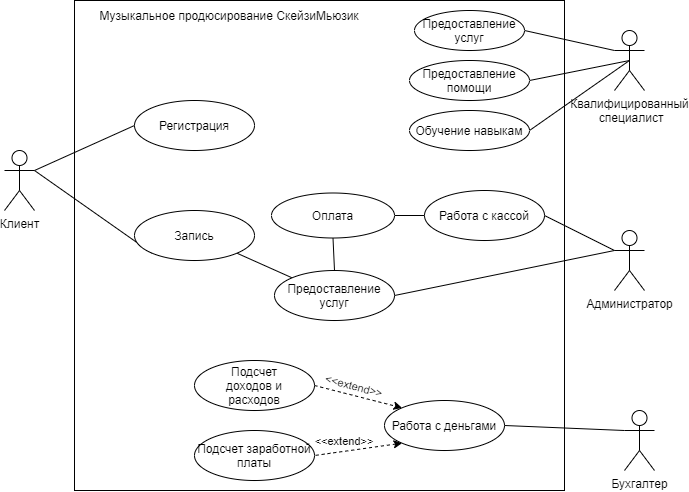

The diagram above was exported from draw.io. Its source (the exported page's mxGraphModel, read from the mxfile embedded in the PNG):
<mxGraphModel dx="901" dy="615" grid="1" gridSize="10" guides="1" tooltips="1" connect="1" arrows="1" fold="1" page="1" pageScale="1" pageWidth="827" pageHeight="1169" math="0" shadow="0">
  <root>
    <mxCell id="0" />
    <mxCell id="1" parent="0" />
    <mxCell id="EBTkgHa33lYafzgPrVh7-1" value="" style="whiteSpace=wrap;html=1;aspect=fixed;" vertex="1" parent="1">
      <mxGeometry x="120" y="70" width="490" height="490" as="geometry" />
    </mxCell>
    <mxCell id="EBTkgHa33lYafzgPrVh7-14" style="rounded=0;orthogonalLoop=1;jettySize=auto;html=1;exitX=1;exitY=0.3333333333333333;exitDx=0;exitDy=0;exitPerimeter=0;entryX=0;entryY=1;entryDx=0;entryDy=0;endArrow=none;endFill=0;" edge="1" parent="1" source="EBTkgHa33lYafzgPrVh7-2" target="EBTkgHa33lYafzgPrVh7-11">
      <mxGeometry relative="1" as="geometry" />
    </mxCell>
    <mxCell id="EBTkgHa33lYafzgPrVh7-18" style="edgeStyle=none;rounded=0;orthogonalLoop=1;jettySize=auto;html=1;exitX=1;exitY=0.3333333333333333;exitDx=0;exitDy=0;exitPerimeter=0;entryX=0;entryY=0.5;entryDx=0;entryDy=0;endArrow=none;endFill=0;" edge="1" parent="1" source="EBTkgHa33lYafzgPrVh7-2" target="EBTkgHa33lYafzgPrVh7-13">
      <mxGeometry relative="1" as="geometry" />
    </mxCell>
    <mxCell id="EBTkgHa33lYafzgPrVh7-2" value="Клиент" style="shape=umlActor;verticalLabelPosition=bottom;verticalAlign=top;html=1;outlineConnect=0;" vertex="1" parent="1">
      <mxGeometry x="50" y="220" width="30" height="60" as="geometry" />
    </mxCell>
    <mxCell id="EBTkgHa33lYafzgPrVh7-32" style="edgeStyle=none;rounded=0;orthogonalLoop=1;jettySize=auto;html=1;exitX=0;exitY=0.3333333333333333;exitDx=0;exitDy=0;exitPerimeter=0;entryX=1;entryY=0.5;entryDx=0;entryDy=0;endArrow=none;endFill=0;" edge="1" parent="1" source="EBTkgHa33lYafzgPrVh7-3" target="EBTkgHa33lYafzgPrVh7-29">
      <mxGeometry relative="1" as="geometry" />
    </mxCell>
    <mxCell id="EBTkgHa33lYafzgPrVh7-3" value="Бухгалтер" style="shape=umlActor;verticalLabelPosition=bottom;verticalAlign=top;html=1;outlineConnect=0;" vertex="1" parent="1">
      <mxGeometry x="670" y="480" width="30" height="60" as="geometry" />
    </mxCell>
    <mxCell id="EBTkgHa33lYafzgPrVh7-27" style="edgeStyle=none;rounded=0;orthogonalLoop=1;jettySize=auto;html=1;exitX=0;exitY=0.3333333333333333;exitDx=0;exitDy=0;exitPerimeter=0;entryX=1;entryY=0.5;entryDx=0;entryDy=0;endArrow=none;endFill=0;" edge="1" parent="1" source="EBTkgHa33lYafzgPrVh7-4" target="EBTkgHa33lYafzgPrVh7-23">
      <mxGeometry relative="1" as="geometry" />
    </mxCell>
    <mxCell id="EBTkgHa33lYafzgPrVh7-41" style="edgeStyle=none;rounded=0;orthogonalLoop=1;jettySize=auto;html=1;exitX=0;exitY=0.3333333333333333;exitDx=0;exitDy=0;exitPerimeter=0;entryX=1;entryY=0.5;entryDx=0;entryDy=0;startArrow=none;startFill=0;endArrow=none;endFill=0;" edge="1" parent="1" source="EBTkgHa33lYafzgPrVh7-4" target="EBTkgHa33lYafzgPrVh7-19">
      <mxGeometry relative="1" as="geometry" />
    </mxCell>
    <mxCell id="EBTkgHa33lYafzgPrVh7-4" value="Администратор" style="shape=umlActor;verticalLabelPosition=bottom;verticalAlign=top;html=1;outlineConnect=0;" vertex="1" parent="1">
      <mxGeometry x="660" y="300" width="30" height="60" as="geometry" />
    </mxCell>
    <mxCell id="EBTkgHa33lYafzgPrVh7-48" style="edgeStyle=none;rounded=0;orthogonalLoop=1;jettySize=auto;html=1;exitX=0;exitY=0.3333333333333333;exitDx=0;exitDy=0;exitPerimeter=0;entryX=1;entryY=0.5;entryDx=0;entryDy=0;startArrow=none;startFill=0;endArrow=none;endFill=0;" edge="1" parent="1" source="EBTkgHa33lYafzgPrVh7-9" target="EBTkgHa33lYafzgPrVh7-47">
      <mxGeometry relative="1" as="geometry" />
    </mxCell>
    <mxCell id="EBTkgHa33lYafzgPrVh7-51" style="edgeStyle=none;rounded=0;orthogonalLoop=1;jettySize=auto;html=1;exitX=0.5;exitY=0.5;exitDx=0;exitDy=0;exitPerimeter=0;entryX=1;entryY=0.5;entryDx=0;entryDy=0;startArrow=none;startFill=0;endArrow=none;endFill=0;" edge="1" parent="1" source="EBTkgHa33lYafzgPrVh7-9" target="EBTkgHa33lYafzgPrVh7-49">
      <mxGeometry relative="1" as="geometry" />
    </mxCell>
    <mxCell id="EBTkgHa33lYafzgPrVh7-52" style="edgeStyle=none;rounded=0;orthogonalLoop=1;jettySize=auto;html=1;exitX=0.5;exitY=0.5;exitDx=0;exitDy=0;exitPerimeter=0;entryX=1;entryY=0.5;entryDx=0;entryDy=0;startArrow=none;startFill=0;endArrow=none;endFill=0;" edge="1" parent="1" source="EBTkgHa33lYafzgPrVh7-9" target="EBTkgHa33lYafzgPrVh7-50">
      <mxGeometry relative="1" as="geometry" />
    </mxCell>
    <mxCell id="EBTkgHa33lYafzgPrVh7-9" value="Квалифицированный&lt;br&gt;&amp;nbsp;специалист" style="shape=umlActor;verticalLabelPosition=bottom;verticalAlign=top;html=1;outlineConnect=0;" vertex="1" parent="1">
      <mxGeometry x="660" y="100" width="30" height="60" as="geometry" />
    </mxCell>
    <mxCell id="EBTkgHa33lYafzgPrVh7-10" value="Музыкальное продюсирование СкейзиМьюзик" style="text;html=1;strokeColor=none;fillColor=none;align=center;verticalAlign=middle;whiteSpace=wrap;rounded=0;" vertex="1" parent="1">
      <mxGeometry x="130" y="70" width="290" height="30" as="geometry" />
    </mxCell>
    <mxCell id="EBTkgHa33lYafzgPrVh7-42" style="edgeStyle=none;rounded=0;orthogonalLoop=1;jettySize=auto;html=1;exitX=1;exitY=1;exitDx=0;exitDy=0;entryX=0;entryY=0;entryDx=0;entryDy=0;startArrow=none;startFill=0;endArrow=none;endFill=0;" edge="1" parent="1" source="EBTkgHa33lYafzgPrVh7-11" target="EBTkgHa33lYafzgPrVh7-19">
      <mxGeometry relative="1" as="geometry" />
    </mxCell>
    <mxCell id="EBTkgHa33lYafzgPrVh7-11" value="" style="ellipse;whiteSpace=wrap;html=1;" vertex="1" parent="1">
      <mxGeometry x="180" y="280" width="120" height="50" as="geometry" />
    </mxCell>
    <mxCell id="EBTkgHa33lYafzgPrVh7-13" value="" style="ellipse;whiteSpace=wrap;html=1;" vertex="1" parent="1">
      <mxGeometry x="180" y="170" width="120" height="50" as="geometry" />
    </mxCell>
    <mxCell id="EBTkgHa33lYafzgPrVh7-15" value="Запись" style="text;html=1;strokeColor=none;fillColor=none;align=center;verticalAlign=middle;whiteSpace=wrap;rounded=0;" vertex="1" parent="1">
      <mxGeometry x="210" y="290" width="60" height="30" as="geometry" />
    </mxCell>
    <mxCell id="EBTkgHa33lYafzgPrVh7-17" value="Регистрация" style="text;html=1;strokeColor=none;fillColor=none;align=center;verticalAlign=middle;whiteSpace=wrap;rounded=0;" vertex="1" parent="1">
      <mxGeometry x="210" y="180" width="60" height="30" as="geometry" />
    </mxCell>
    <mxCell id="EBTkgHa33lYafzgPrVh7-43" style="edgeStyle=none;rounded=0;orthogonalLoop=1;jettySize=auto;html=1;exitX=0.5;exitY=0;exitDx=0;exitDy=0;entryX=0.5;entryY=1;entryDx=0;entryDy=0;startArrow=none;startFill=0;endArrow=none;endFill=0;" edge="1" parent="1" source="EBTkgHa33lYafzgPrVh7-19" target="EBTkgHa33lYafzgPrVh7-37">
      <mxGeometry relative="1" as="geometry" />
    </mxCell>
    <mxCell id="EBTkgHa33lYafzgPrVh7-19" value="Предоставление услуг" style="ellipse;whiteSpace=wrap;html=1;" vertex="1" parent="1">
      <mxGeometry x="320" y="340" width="120" height="50" as="geometry" />
    </mxCell>
    <mxCell id="EBTkgHa33lYafzgPrVh7-44" style="edgeStyle=none;rounded=0;orthogonalLoop=1;jettySize=auto;html=1;exitX=0;exitY=0.5;exitDx=0;exitDy=0;entryX=1;entryY=0.5;entryDx=0;entryDy=0;startArrow=none;startFill=0;endArrow=none;endFill=0;" edge="1" parent="1" source="EBTkgHa33lYafzgPrVh7-23" target="EBTkgHa33lYafzgPrVh7-37">
      <mxGeometry relative="1" as="geometry" />
    </mxCell>
    <mxCell id="EBTkgHa33lYafzgPrVh7-23" value="Работа с кассой" style="ellipse;whiteSpace=wrap;html=1;" vertex="1" parent="1">
      <mxGeometry x="470" y="260" width="120" height="50" as="geometry" />
    </mxCell>
    <mxCell id="EBTkgHa33lYafzgPrVh7-34" style="edgeStyle=none;rounded=0;orthogonalLoop=1;jettySize=auto;html=1;exitX=0;exitY=1;exitDx=0;exitDy=0;entryX=1;entryY=0.5;entryDx=0;entryDy=0;endArrow=none;endFill=0;dashed=1;startArrow=classic;startFill=1;" edge="1" parent="1" source="EBTkgHa33lYafzgPrVh7-29" target="EBTkgHa33lYafzgPrVh7-31">
      <mxGeometry relative="1" as="geometry" />
    </mxCell>
    <mxCell id="EBTkgHa33lYafzgPrVh7-29" value="Работа с деньгами" style="ellipse;whiteSpace=wrap;html=1;" vertex="1" parent="1">
      <mxGeometry x="430" y="470" width="120" height="50" as="geometry" />
    </mxCell>
    <mxCell id="EBTkgHa33lYafzgPrVh7-33" style="edgeStyle=none;rounded=0;orthogonalLoop=1;jettySize=auto;html=1;exitX=1;exitY=0.5;exitDx=0;exitDy=0;entryX=0;entryY=0;entryDx=0;entryDy=0;endArrow=classic;endFill=1;startArrow=none;startFill=0;dashed=1;" edge="1" parent="1" source="EBTkgHa33lYafzgPrVh7-30" target="EBTkgHa33lYafzgPrVh7-29">
      <mxGeometry relative="1" as="geometry" />
    </mxCell>
    <mxCell id="EBTkgHa33lYafzgPrVh7-30" value="" style="ellipse;whiteSpace=wrap;html=1;" vertex="1" parent="1">
      <mxGeometry x="240" y="430" width="120" height="50" as="geometry" />
    </mxCell>
    <mxCell id="EBTkgHa33lYafzgPrVh7-31" value="Подсчет заработной платы" style="ellipse;whiteSpace=wrap;html=1;" vertex="1" parent="1">
      <mxGeometry x="240" y="500" width="120" height="50" as="geometry" />
    </mxCell>
    <mxCell id="EBTkgHa33lYafzgPrVh7-35" value="Подсчет доходов и расходов" style="text;html=1;strokeColor=none;fillColor=none;align=center;verticalAlign=middle;whiteSpace=wrap;rounded=0;" vertex="1" parent="1">
      <mxGeometry x="270" y="440" width="60" height="30" as="geometry" />
    </mxCell>
    <mxCell id="EBTkgHa33lYafzgPrVh7-37" value="Оплата" style="ellipse;whiteSpace=wrap;html=1;" vertex="1" parent="1">
      <mxGeometry x="317" y="262.5" width="123" height="45" as="geometry" />
    </mxCell>
    <mxCell id="EBTkgHa33lYafzgPrVh7-47" value="Предоставление услуг" style="ellipse;whiteSpace=wrap;html=1;" vertex="1" parent="1">
      <mxGeometry x="460" y="80" width="110" height="40" as="geometry" />
    </mxCell>
    <mxCell id="EBTkgHa33lYafzgPrVh7-49" value="Предоставление помощи" style="ellipse;whiteSpace=wrap;html=1;" vertex="1" parent="1">
      <mxGeometry x="455" y="130" width="120" height="40" as="geometry" />
    </mxCell>
    <mxCell id="EBTkgHa33lYafzgPrVh7-50" value="Обучение навыкам" style="ellipse;whiteSpace=wrap;html=1;" vertex="1" parent="1">
      <mxGeometry x="455" y="180" width="120" height="40" as="geometry" />
    </mxCell>
    <mxCell id="EBTkgHa33lYafzgPrVh7-53" value="&lt;font style=&quot;font-size: 11px&quot;&gt;&amp;lt;&amp;lt;extend&amp;gt;&amp;gt;&lt;/font&gt;" style="text;html=1;strokeColor=none;fillColor=none;align=center;verticalAlign=middle;whiteSpace=wrap;rounded=0;rotation=15;" vertex="1" parent="1">
      <mxGeometry x="370" y="440" width="60" height="30" as="geometry" />
    </mxCell>
    <mxCell id="EBTkgHa33lYafzgPrVh7-54" value="&lt;font style=&quot;font-size: 11px&quot;&gt;&amp;lt;&amp;lt;extend&amp;gt;&amp;gt;&lt;/font&gt;" style="text;html=1;strokeColor=none;fillColor=none;align=center;verticalAlign=middle;whiteSpace=wrap;rounded=0;rotation=0;" vertex="1" parent="1">
      <mxGeometry x="360" y="495" width="60" height="30" as="geometry" />
    </mxCell>
  </root>
</mxGraphModel>